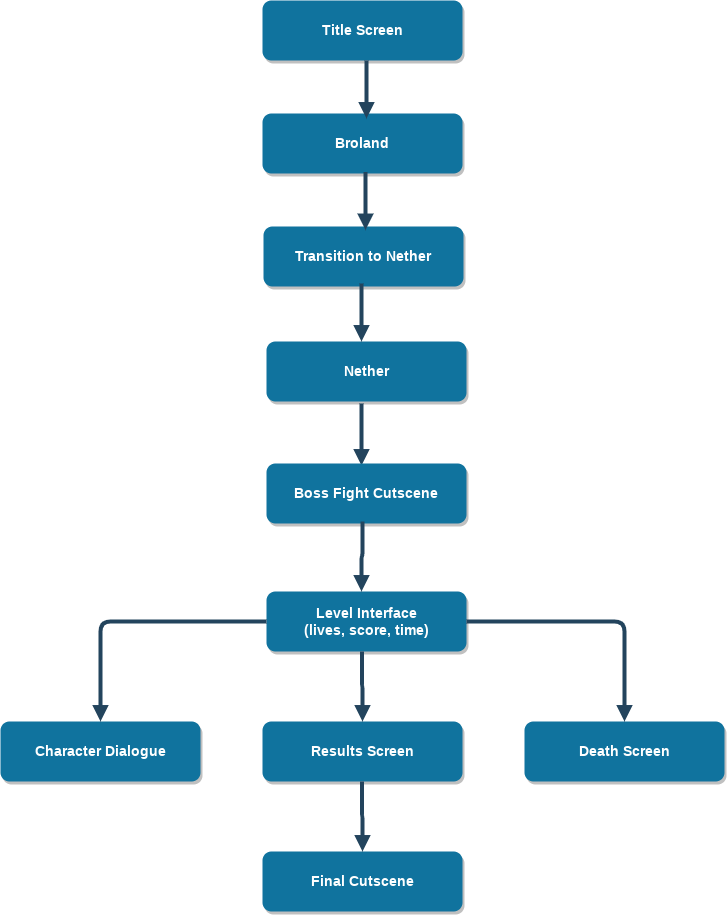

The diagram above was exported from draw.io. Its source (the exported page's mxGraphModel, read from the mxfile embedded in the PNG):
<mxGraphModel dx="1088" dy="580" grid="1" gridSize="10" guides="1" tooltips="1" connect="1" arrows="1" fold="1" page="1" pageScale="1.5" pageWidth="1169" pageHeight="827" background="#ffffff" math="0" shadow="0">
  <root>
    <mxCell id="0" />
    <mxCell id="1" parent="0" />
    <mxCell id="2" value="Title Screen" style="rounded=1;fillColor=#10739E;strokeColor=none;shadow=1;gradientColor=none;fontStyle=1;fontColor=#FFFFFF;fontSize=14;" parent="1" vertex="1">
      <mxGeometry x="672" y="257" width="200" height="60" as="geometry" />
    </mxCell>
    <mxCell id="4" value="Broland" style="rounded=1;fillColor=#10739E;strokeColor=none;shadow=1;gradientColor=none;fontStyle=1;fontColor=#FFFFFF;fontSize=14;" parent="1" vertex="1">
      <mxGeometry x="672" y="370" width="200" height="60" as="geometry" />
    </mxCell>
    <mxCell id="5" value="Nether" style="rounded=1;fillColor=#10739E;strokeColor=none;shadow=1;gradientColor=none;fontStyle=1;fontColor=#FFFFFF;fontSize=14;" parent="1" vertex="1">
      <mxGeometry x="676" y="598" width="200" height="60" as="geometry" />
    </mxCell>
    <mxCell id="pLJo0X8xda8GiD276Css-60" value="" style="edgeStyle=elbowEdgeStyle;elbow=vertical;strokeWidth=4;endArrow=block;endFill=1;fontStyle=1;strokeColor=#23445D;entryX=0.46;entryY=0.033;entryDx=0;entryDy=0;entryPerimeter=0;" parent="1" edge="1">
      <mxGeometry x="236.5" y="275.5" width="100" height="100" as="geometry">
        <mxPoint x="771" y="660" as="sourcePoint" />
        <mxPoint x="771" y="722" as="targetPoint" />
      </mxGeometry>
    </mxCell>
    <mxCell id="pLJo0X8xda8GiD276Css-61" value="Level Interface&#10;(lives, score, time)" style="rounded=1;fillColor=#10739E;strokeColor=none;shadow=1;gradientColor=none;fontStyle=1;fontColor=#FFFFFF;fontSize=14;" parent="1" vertex="1">
      <mxGeometry x="676" y="848" width="200" height="60" as="geometry" />
    </mxCell>
    <mxCell id="pLJo0X8xda8GiD276Css-62" value="Death Screen" style="rounded=1;fillColor=#10739E;strokeColor=none;shadow=1;gradientColor=none;fontStyle=1;fontColor=#FFFFFF;fontSize=14;" parent="1" vertex="1">
      <mxGeometry x="934" y="978" width="200" height="60" as="geometry" />
    </mxCell>
    <mxCell id="pLJo0X8xda8GiD276Css-63" value="Character Dialogue" style="rounded=1;fillColor=#10739E;strokeColor=none;shadow=1;gradientColor=none;fontStyle=1;fontColor=#FFFFFF;fontSize=14;" parent="1" vertex="1">
      <mxGeometry x="410" y="978" width="200" height="60" as="geometry" />
    </mxCell>
    <mxCell id="pLJo0X8xda8GiD276Css-64" value="Boss Fight Cutscene" style="rounded=1;fillColor=#10739E;strokeColor=none;shadow=1;gradientColor=none;fontStyle=1;fontColor=#FFFFFF;fontSize=14;" parent="1" vertex="1">
      <mxGeometry x="676" y="720" width="200" height="60" as="geometry" />
    </mxCell>
    <mxCell id="pLJo0X8xda8GiD276Css-65" value="Results Screen" style="rounded=1;fillColor=#10739E;strokeColor=none;shadow=1;gradientColor=none;fontStyle=1;fontColor=#FFFFFF;fontSize=14;" parent="1" vertex="1">
      <mxGeometry x="672" y="978" width="200" height="60" as="geometry" />
    </mxCell>
    <mxCell id="pLJo0X8xda8GiD276Css-66" value="" style="edgeStyle=elbowEdgeStyle;elbow=vertical;strokeWidth=4;endArrow=block;endFill=1;fontStyle=1;strokeColor=#23445D;" parent="1" edge="1">
      <mxGeometry x="22" y="538" width="100" height="100" as="geometry">
        <mxPoint x="772" y="778" as="sourcePoint" />
        <mxPoint x="771" y="848" as="targetPoint" />
        <Array as="points" />
      </mxGeometry>
    </mxCell>
    <mxCell id="pLJo0X8xda8GiD276Css-67" value="" style="edgeStyle=elbowEdgeStyle;elbow=vertical;strokeWidth=4;endArrow=block;endFill=1;fontStyle=1;strokeColor=#23445D;" parent="1" edge="1">
      <mxGeometry x="21.5" y="668" width="100" height="100" as="geometry">
        <mxPoint x="771.5" y="908" as="sourcePoint" />
        <mxPoint x="772" y="978" as="targetPoint" />
      </mxGeometry>
    </mxCell>
    <mxCell id="pLJo0X8xda8GiD276Css-68" value="" style="edgeStyle=elbowEdgeStyle;elbow=vertical;strokeWidth=4;endArrow=block;endFill=1;fontStyle=1;strokeColor=#23445D;entryX=0.5;entryY=0;entryDx=0;entryDy=0;exitX=1;exitY=0.5;exitDx=0;exitDy=0;" parent="1" source="pLJo0X8xda8GiD276Css-61" target="pLJo0X8xda8GiD276Css-62" edge="1">
      <mxGeometry x="160.5" y="528" width="100" height="100" as="geometry">
        <mxPoint x="910.5" y="768" as="sourcePoint" />
        <mxPoint x="910.5" y="892.5" as="targetPoint" />
        <Array as="points">
          <mxPoint x="950" y="878" />
        </Array>
      </mxGeometry>
    </mxCell>
    <mxCell id="pLJo0X8xda8GiD276Css-69" value="" style="edgeStyle=elbowEdgeStyle;elbow=vertical;strokeWidth=4;endArrow=block;endFill=1;fontStyle=1;strokeColor=#23445D;exitX=0;exitY=0.5;exitDx=0;exitDy=0;entryX=0.5;entryY=0;entryDx=0;entryDy=0;" parent="1" source="pLJo0X8xda8GiD276Css-61" target="pLJo0X8xda8GiD276Css-63" edge="1">
      <mxGeometry x="-117.5" y="498" width="100" height="100" as="geometry">
        <mxPoint x="670" y="868" as="sourcePoint" />
        <mxPoint x="600" y="778" as="targetPoint" />
        <Array as="points">
          <mxPoint x="600" y="878" />
        </Array>
      </mxGeometry>
    </mxCell>
    <mxCell id="pLJo0X8xda8GiD276Css-70" value="Final Cutscene" style="rounded=1;fillColor=#10739E;strokeColor=none;shadow=1;gradientColor=none;fontStyle=1;fontColor=#FFFFFF;fontSize=14;" parent="1" vertex="1">
      <mxGeometry x="672" y="1108" width="200" height="60" as="geometry" />
    </mxCell>
    <mxCell id="pLJo0X8xda8GiD276Css-71" value="" style="edgeStyle=elbowEdgeStyle;elbow=vertical;strokeWidth=4;endArrow=block;endFill=1;fontStyle=1;strokeColor=#23445D;" parent="1" edge="1">
      <mxGeometry x="21.5" y="798" width="100" height="100" as="geometry">
        <mxPoint x="771.5" y="1038" as="sourcePoint" />
        <mxPoint x="772" y="1108" as="targetPoint" />
      </mxGeometry>
    </mxCell>
    <mxCell id="0v-jerpVNUbvskTgJMFg-35" value="Transition to Nether" style="rounded=1;fillColor=#10739E;strokeColor=none;shadow=1;gradientColor=none;fontStyle=1;fontColor=#FFFFFF;fontSize=14;" vertex="1" parent="1">
      <mxGeometry x="673" y="483" width="200" height="60" as="geometry" />
    </mxCell>
    <mxCell id="0v-jerpVNUbvskTgJMFg-37" value="" style="edgeStyle=elbowEdgeStyle;elbow=vertical;strokeWidth=4;endArrow=block;endFill=1;fontStyle=1;strokeColor=#23445D;entryX=0.46;entryY=0.033;entryDx=0;entryDy=0;entryPerimeter=0;" edge="1" parent="1">
      <mxGeometry x="236.5" y="151.5" width="100" height="100" as="geometry">
        <mxPoint x="771" y="540" as="sourcePoint" />
        <mxPoint x="771" y="598" as="targetPoint" />
      </mxGeometry>
    </mxCell>
    <mxCell id="0v-jerpVNUbvskTgJMFg-38" value="" style="edgeStyle=elbowEdgeStyle;elbow=vertical;strokeWidth=4;endArrow=block;endFill=1;fontStyle=1;strokeColor=#23445D;entryX=0.46;entryY=0.033;entryDx=0;entryDy=0;entryPerimeter=0;" edge="1" parent="1">
      <mxGeometry x="240.5" y="40" width="100" height="100" as="geometry">
        <mxPoint x="775" y="428.5" as="sourcePoint" />
        <mxPoint x="775" y="486.5" as="targetPoint" />
      </mxGeometry>
    </mxCell>
    <mxCell id="0v-jerpVNUbvskTgJMFg-39" value="" style="edgeStyle=elbowEdgeStyle;elbow=vertical;strokeWidth=4;endArrow=block;endFill=1;fontStyle=1;strokeColor=#23445D;entryX=0.46;entryY=0.033;entryDx=0;entryDy=0;entryPerimeter=0;" edge="1" parent="1">
      <mxGeometry x="241.5" y="-71.5" width="100" height="100" as="geometry">
        <mxPoint x="776" y="317" as="sourcePoint" />
        <mxPoint x="776" y="375" as="targetPoint" />
      </mxGeometry>
    </mxCell>
  </root>
</mxGraphModel>